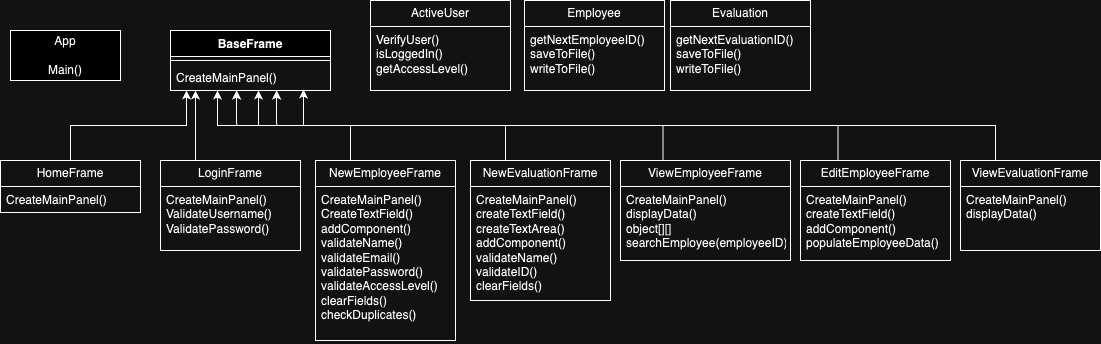

The diagram above was exported from draw.io. Its source (the exported page's mxGraphModel, read from the mxfile embedded in the PNG):
<mxGraphModel dx="1230" dy="781" grid="1" gridSize="10" guides="1" tooltips="1" connect="1" arrows="1" fold="1" page="1" pageScale="1" pageWidth="1169" pageHeight="826" background="none" math="0" shadow="0">
  <root>
    <mxCell id="0" />
    <mxCell id="1" parent="0" />
    <mxCell id="95301zyNYAijNNgOMaq2-41" value="App&lt;div&gt;&lt;br&gt;&lt;/div&gt;&lt;div&gt;Main()&lt;/div&gt;" style="html=1;whiteSpace=wrap;" vertex="1" parent="1">
      <mxGeometry x="70" y="190" width="110" height="50" as="geometry" />
    </mxCell>
    <mxCell id="95301zyNYAijNNgOMaq2-42" value="BaseFrame" style="swimlane;fontStyle=1;align=center;verticalAlign=top;childLayout=stackLayout;horizontal=1;startSize=26;horizontalStack=0;resizeParent=1;resizeParentMax=0;resizeLast=0;collapsible=1;marginBottom=0;whiteSpace=wrap;html=1;" vertex="1" parent="1">
      <mxGeometry x="230" y="190" width="160" height="60" as="geometry" />
    </mxCell>
    <mxCell id="95301zyNYAijNNgOMaq2-44" value="" style="line;strokeWidth=1;fillColor=none;align=left;verticalAlign=middle;spacingTop=-1;spacingLeft=3;spacingRight=3;rotatable=0;labelPosition=right;points=[];portConstraint=eastwest;strokeColor=inherit;" vertex="1" parent="95301zyNYAijNNgOMaq2-42">
      <mxGeometry y="26" width="160" height="8" as="geometry" />
    </mxCell>
    <mxCell id="95301zyNYAijNNgOMaq2-45" value="CreateMainPanel()" style="text;strokeColor=none;fillColor=none;align=left;verticalAlign=top;spacingLeft=4;spacingRight=4;overflow=hidden;rotatable=0;points=[[0,0.5],[1,0.5]];portConstraint=eastwest;whiteSpace=wrap;html=1;" vertex="1" parent="95301zyNYAijNNgOMaq2-42">
      <mxGeometry y="34" width="160" height="26" as="geometry" />
    </mxCell>
    <mxCell id="95301zyNYAijNNgOMaq2-46" value="HomeFrame" style="swimlane;fontStyle=0;childLayout=stackLayout;horizontal=1;startSize=26;fillColor=none;horizontalStack=0;resizeParent=1;resizeParentMax=0;resizeLast=0;collapsible=1;marginBottom=0;whiteSpace=wrap;html=1;" vertex="1" parent="1">
      <mxGeometry x="60" y="320" width="140" height="52" as="geometry" />
    </mxCell>
    <mxCell id="95301zyNYAijNNgOMaq2-47" value="CreateMainPanel()" style="text;strokeColor=none;fillColor=none;align=left;verticalAlign=top;spacingLeft=4;spacingRight=4;overflow=hidden;rotatable=0;points=[[0,0.5],[1,0.5]];portConstraint=eastwest;whiteSpace=wrap;html=1;" vertex="1" parent="95301zyNYAijNNgOMaq2-46">
      <mxGeometry y="26" width="140" height="26" as="geometry" />
    </mxCell>
    <mxCell id="95301zyNYAijNNgOMaq2-64" style="edgeStyle=orthogonalEdgeStyle;rounded=0;orthogonalLoop=1;jettySize=auto;html=1;exitX=0.25;exitY=0;exitDx=0;exitDy=0;" edge="1" parent="1" source="95301zyNYAijNNgOMaq2-50">
      <mxGeometry relative="1" as="geometry">
        <mxPoint x="255" y="250" as="targetPoint" />
      </mxGeometry>
    </mxCell>
    <mxCell id="95301zyNYAijNNgOMaq2-50" value="LoginFrame" style="swimlane;fontStyle=0;childLayout=stackLayout;horizontal=1;startSize=26;fillColor=none;horizontalStack=0;resizeParent=1;resizeParentMax=0;resizeLast=0;collapsible=1;marginBottom=0;whiteSpace=wrap;html=1;" vertex="1" parent="1">
      <mxGeometry x="220" y="320" width="140" height="90" as="geometry" />
    </mxCell>
    <mxCell id="95301zyNYAijNNgOMaq2-51" value="CreateMainPanel()&lt;div&gt;ValidateUsername()&lt;/div&gt;&lt;div&gt;ValidatePassword()&lt;/div&gt;" style="text;strokeColor=none;fillColor=none;align=left;verticalAlign=top;spacingLeft=4;spacingRight=4;overflow=hidden;rotatable=0;points=[[0,0.5],[1,0.5]];portConstraint=eastwest;whiteSpace=wrap;html=1;" vertex="1" parent="95301zyNYAijNNgOMaq2-50">
      <mxGeometry y="26" width="140" height="64" as="geometry" />
    </mxCell>
    <mxCell id="95301zyNYAijNNgOMaq2-52" value="EditEmployeeFrame" style="swimlane;fontStyle=0;childLayout=stackLayout;horizontal=1;startSize=26;fillColor=none;horizontalStack=0;resizeParent=1;resizeParentMax=0;resizeLast=0;collapsible=1;marginBottom=0;whiteSpace=wrap;html=1;" vertex="1" parent="1">
      <mxGeometry x="860" y="320" width="150" height="100" as="geometry" />
    </mxCell>
    <mxCell id="95301zyNYAijNNgOMaq2-53" value="CreateMainPanel()&lt;div&gt;createTextField()&lt;/div&gt;&lt;div&gt;addComponent()&lt;/div&gt;&lt;div&gt;populateEmployeeData()&lt;/div&gt;&lt;div&gt;&lt;br&gt;&lt;/div&gt;" style="text;strokeColor=none;fillColor=none;align=left;verticalAlign=top;spacingLeft=4;spacingRight=4;overflow=hidden;rotatable=0;points=[[0,0.5],[1,0.5]];portConstraint=eastwest;whiteSpace=wrap;html=1;" vertex="1" parent="95301zyNYAijNNgOMaq2-52">
      <mxGeometry y="26" width="150" height="74" as="geometry" />
    </mxCell>
    <mxCell id="95301zyNYAijNNgOMaq2-54" value="NewEmployeeFrame" style="swimlane;fontStyle=0;childLayout=stackLayout;horizontal=1;startSize=26;fillColor=none;horizontalStack=0;resizeParent=1;resizeParentMax=0;resizeLast=0;collapsible=1;marginBottom=0;whiteSpace=wrap;html=1;" vertex="1" parent="1">
      <mxGeometry x="375" y="320" width="140" height="180" as="geometry" />
    </mxCell>
    <mxCell id="95301zyNYAijNNgOMaq2-55" value="CreateMainPanel()&lt;div&gt;CreateTextField()&lt;/div&gt;&lt;div&gt;addComponent()&lt;/div&gt;&lt;div&gt;validateName()&lt;/div&gt;&lt;div&gt;validateEmail()&lt;/div&gt;&lt;div&gt;validatePassword()&lt;/div&gt;&lt;div&gt;validateAccessLevel()&lt;/div&gt;&lt;div&gt;clearFields()&lt;/div&gt;&lt;div&gt;checkDuplicates()&lt;/div&gt;&lt;div&gt;&lt;br&gt;&lt;/div&gt;" style="text;strokeColor=none;fillColor=none;align=left;verticalAlign=top;spacingLeft=4;spacingRight=4;overflow=hidden;rotatable=0;points=[[0,0.5],[1,0.5]];portConstraint=eastwest;whiteSpace=wrap;html=1;" vertex="1" parent="95301zyNYAijNNgOMaq2-54">
      <mxGeometry y="26" width="140" height="154" as="geometry" />
    </mxCell>
    <mxCell id="95301zyNYAijNNgOMaq2-56" value="NewEvaluationFrame" style="swimlane;fontStyle=0;childLayout=stackLayout;horizontal=1;startSize=26;fillColor=none;horizontalStack=0;resizeParent=1;resizeParentMax=0;resizeLast=0;collapsible=1;marginBottom=0;whiteSpace=wrap;html=1;" vertex="1" parent="1">
      <mxGeometry x="530" y="320" width="140" height="140" as="geometry" />
    </mxCell>
    <mxCell id="95301zyNYAijNNgOMaq2-57" value="CreateMainPanel()&lt;div&gt;createTextField()&lt;/div&gt;&lt;div&gt;createTextArea()&lt;/div&gt;&lt;div&gt;addComponent()&lt;/div&gt;&lt;div&gt;validateName()&lt;/div&gt;&lt;div&gt;validateID()&lt;/div&gt;&lt;div&gt;clearFields()&lt;/div&gt;" style="text;strokeColor=none;fillColor=none;align=left;verticalAlign=top;spacingLeft=4;spacingRight=4;overflow=hidden;rotatable=0;points=[[0,0.5],[1,0.5]];portConstraint=eastwest;whiteSpace=wrap;html=1;" vertex="1" parent="95301zyNYAijNNgOMaq2-56">
      <mxGeometry y="26" width="140" height="114" as="geometry" />
    </mxCell>
    <mxCell id="95301zyNYAijNNgOMaq2-58" value="ViewEmployeeFrame" style="swimlane;fontStyle=0;childLayout=stackLayout;horizontal=1;startSize=26;fillColor=none;horizontalStack=0;resizeParent=1;resizeParentMax=0;resizeLast=0;collapsible=1;marginBottom=0;whiteSpace=wrap;html=1;" vertex="1" parent="1">
      <mxGeometry x="680" y="320" width="170" height="100" as="geometry" />
    </mxCell>
    <mxCell id="95301zyNYAijNNgOMaq2-59" value="CreateMainPanel()&lt;div&gt;displayData()&lt;/div&gt;&lt;div&gt;object[][]&lt;/div&gt;&lt;div&gt;searchEmployee(employeeID)&lt;/div&gt;&lt;div&gt;&lt;br&gt;&lt;/div&gt;" style="text;strokeColor=none;fillColor=none;align=left;verticalAlign=top;spacingLeft=4;spacingRight=4;overflow=hidden;rotatable=0;points=[[0,0.5],[1,0.5]];portConstraint=eastwest;whiteSpace=wrap;html=1;" vertex="1" parent="95301zyNYAijNNgOMaq2-58">
      <mxGeometry y="26" width="170" height="74" as="geometry" />
    </mxCell>
    <mxCell id="95301zyNYAijNNgOMaq2-60" value="ViewEvaluationFrame" style="swimlane;fontStyle=0;childLayout=stackLayout;horizontal=1;startSize=26;fillColor=none;horizontalStack=0;resizeParent=1;resizeParentMax=0;resizeLast=0;collapsible=1;marginBottom=0;whiteSpace=wrap;html=1;" vertex="1" parent="1">
      <mxGeometry x="1020" y="320" width="140" height="90" as="geometry" />
    </mxCell>
    <mxCell id="95301zyNYAijNNgOMaq2-61" value="CreateMainPanel()&lt;div&gt;&lt;span style=&quot;background-color: initial;&quot;&gt;displayData()&lt;/span&gt;&lt;br&gt;&lt;/div&gt;" style="text;strokeColor=none;fillColor=none;align=left;verticalAlign=top;spacingLeft=4;spacingRight=4;overflow=hidden;rotatable=0;points=[[0,0.5],[1,0.5]];portConstraint=eastwest;whiteSpace=wrap;html=1;" vertex="1" parent="95301zyNYAijNNgOMaq2-60">
      <mxGeometry y="26" width="140" height="64" as="geometry" />
    </mxCell>
    <mxCell id="95301zyNYAijNNgOMaq2-63" style="edgeStyle=orthogonalEdgeStyle;rounded=0;orthogonalLoop=1;jettySize=auto;html=1;exitX=0.5;exitY=0;exitDx=0;exitDy=0;entryX=0.1;entryY=1;entryDx=0;entryDy=0;entryPerimeter=0;" edge="1" parent="1" source="95301zyNYAijNNgOMaq2-46" target="95301zyNYAijNNgOMaq2-45">
      <mxGeometry relative="1" as="geometry" />
    </mxCell>
    <mxCell id="95301zyNYAijNNgOMaq2-65" style="edgeStyle=orthogonalEdgeStyle;rounded=0;orthogonalLoop=1;jettySize=auto;html=1;exitX=0.25;exitY=0;exitDx=0;exitDy=0;entryX=0.294;entryY=1;entryDx=0;entryDy=0;entryPerimeter=0;" edge="1" parent="1" source="95301zyNYAijNNgOMaq2-54" target="95301zyNYAijNNgOMaq2-45">
      <mxGeometry relative="1" as="geometry" />
    </mxCell>
    <mxCell id="95301zyNYAijNNgOMaq2-66" style="edgeStyle=orthogonalEdgeStyle;rounded=0;orthogonalLoop=1;jettySize=auto;html=1;exitX=0.25;exitY=0;exitDx=0;exitDy=0;entryX=0.413;entryY=1;entryDx=0;entryDy=0;entryPerimeter=0;" edge="1" parent="1" source="95301zyNYAijNNgOMaq2-56" target="95301zyNYAijNNgOMaq2-45">
      <mxGeometry relative="1" as="geometry" />
    </mxCell>
    <mxCell id="95301zyNYAijNNgOMaq2-67" style="edgeStyle=orthogonalEdgeStyle;rounded=0;orthogonalLoop=1;jettySize=auto;html=1;exitX=0.25;exitY=0;exitDx=0;exitDy=0;entryX=0.55;entryY=1;entryDx=0;entryDy=0;entryPerimeter=0;" edge="1" parent="1" source="95301zyNYAijNNgOMaq2-58" target="95301zyNYAijNNgOMaq2-45">
      <mxGeometry relative="1" as="geometry" />
    </mxCell>
    <mxCell id="95301zyNYAijNNgOMaq2-70" style="edgeStyle=orthogonalEdgeStyle;rounded=0;orthogonalLoop=1;jettySize=auto;html=1;exitX=0.25;exitY=0;exitDx=0;exitDy=0;entryX=0.663;entryY=1;entryDx=0;entryDy=0;entryPerimeter=0;" edge="1" parent="1" source="95301zyNYAijNNgOMaq2-52" target="95301zyNYAijNNgOMaq2-45">
      <mxGeometry relative="1" as="geometry" />
    </mxCell>
    <mxCell id="95301zyNYAijNNgOMaq2-71" style="edgeStyle=orthogonalEdgeStyle;rounded=0;orthogonalLoop=1;jettySize=auto;html=1;exitX=0.25;exitY=0;exitDx=0;exitDy=0;entryX=0.831;entryY=0.962;entryDx=0;entryDy=0;entryPerimeter=0;" edge="1" parent="1" source="95301zyNYAijNNgOMaq2-60" target="95301zyNYAijNNgOMaq2-45">
      <mxGeometry relative="1" as="geometry" />
    </mxCell>
    <mxCell id="95301zyNYAijNNgOMaq2-72" value="ActiveUser" style="swimlane;fontStyle=0;childLayout=stackLayout;horizontal=1;startSize=26;fillColor=none;horizontalStack=0;resizeParent=1;resizeParentMax=0;resizeLast=0;collapsible=1;marginBottom=0;whiteSpace=wrap;html=1;" vertex="1" parent="1">
      <mxGeometry x="430" y="160" width="140" height="90" as="geometry" />
    </mxCell>
    <mxCell id="95301zyNYAijNNgOMaq2-73" value="VerifyUser()&lt;div&gt;isLoggedIn()&lt;/div&gt;&lt;div&gt;getAccessLevel()&lt;/div&gt;" style="text;strokeColor=none;fillColor=none;align=left;verticalAlign=top;spacingLeft=4;spacingRight=4;overflow=hidden;rotatable=0;points=[[0,0.5],[1,0.5]];portConstraint=eastwest;whiteSpace=wrap;html=1;" vertex="1" parent="95301zyNYAijNNgOMaq2-72">
      <mxGeometry y="26" width="140" height="64" as="geometry" />
    </mxCell>
    <mxCell id="95301zyNYAijNNgOMaq2-80" value="Employee" style="swimlane;fontStyle=0;childLayout=stackLayout;horizontal=1;startSize=26;fillColor=none;horizontalStack=0;resizeParent=1;resizeParentMax=0;resizeLast=0;collapsible=1;marginBottom=0;whiteSpace=wrap;html=1;" vertex="1" parent="1">
      <mxGeometry x="584" y="160" width="140" height="90" as="geometry" />
    </mxCell>
    <mxCell id="95301zyNYAijNNgOMaq2-82" value="getNextEmployeeID()&lt;div&gt;saveToFile()&lt;/div&gt;&lt;div&gt;writeToFile()&lt;/div&gt;" style="text;strokeColor=none;fillColor=none;align=left;verticalAlign=top;spacingLeft=4;spacingRight=4;overflow=hidden;rotatable=0;points=[[0,0.5],[1,0.5]];portConstraint=eastwest;whiteSpace=wrap;html=1;" vertex="1" parent="95301zyNYAijNNgOMaq2-80">
      <mxGeometry y="26" width="140" height="64" as="geometry" />
    </mxCell>
    <mxCell id="95301zyNYAijNNgOMaq2-84" value="Evaluation" style="swimlane;fontStyle=0;childLayout=stackLayout;horizontal=1;startSize=26;fillColor=none;horizontalStack=0;resizeParent=1;resizeParentMax=0;resizeLast=0;collapsible=1;marginBottom=0;whiteSpace=wrap;html=1;" vertex="1" parent="1">
      <mxGeometry x="730" y="160" width="140" height="90" as="geometry" />
    </mxCell>
    <mxCell id="95301zyNYAijNNgOMaq2-85" value="getNextEvaluationID()&lt;div&gt;saveToFile()&lt;/div&gt;&lt;div&gt;writeToFile()&lt;/div&gt;" style="text;strokeColor=none;fillColor=none;align=left;verticalAlign=top;spacingLeft=4;spacingRight=4;overflow=hidden;rotatable=0;points=[[0,0.5],[1,0.5]];portConstraint=eastwest;whiteSpace=wrap;html=1;" vertex="1" parent="95301zyNYAijNNgOMaq2-84">
      <mxGeometry y="26" width="140" height="64" as="geometry" />
    </mxCell>
  </root>
</mxGraphModel>